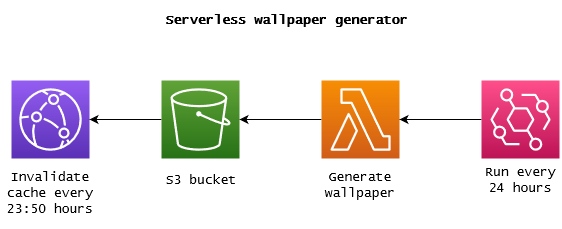

The diagram above was exported from draw.io. Its source (the exported page's mxGraphModel, read from the mxfile embedded in the PNG):
<mxGraphModel dx="1434" dy="792" grid="1" gridSize="10" guides="1" tooltips="1" connect="1" arrows="1" fold="1" page="1" pageScale="1" pageWidth="850" pageHeight="1100" math="0" shadow="0">
  <root>
    <mxCell id="0" />
    <mxCell id="1" parent="0" />
    <mxCell id="KZQAWxhiSCCZVBMhKXBm-7" style="edgeStyle=orthogonalEdgeStyle;rounded=0;orthogonalLoop=1;jettySize=auto;html=1;entryX=1;entryY=0.5;entryDx=0;entryDy=0;entryPerimeter=0;" edge="1" parent="1" source="KZQAWxhiSCCZVBMhKXBm-1" target="KZQAWxhiSCCZVBMhKXBm-2">
      <mxGeometry relative="1" as="geometry" />
    </mxCell>
    <mxCell id="KZQAWxhiSCCZVBMhKXBm-1" value="" style="sketch=0;points=[[0,0,0],[0.25,0,0],[0.5,0,0],[0.75,0,0],[1,0,0],[0,1,0],[0.25,1,0],[0.5,1,0],[0.75,1,0],[1,1,0],[0,0.25,0],[0,0.5,0],[0,0.75,0],[1,0.25,0],[1,0.5,0],[1,0.75,0]];outlineConnect=0;fontColor=#232F3E;gradientColor=#FF4F8B;gradientDirection=north;fillColor=#BC1356;strokeColor=#ffffff;dashed=0;verticalLabelPosition=bottom;verticalAlign=top;align=center;html=1;fontSize=12;fontStyle=0;aspect=fixed;shape=mxgraph.aws4.resourceIcon;resIcon=mxgraph.aws4.eventbridge;" vertex="1" parent="1">
      <mxGeometry x="550" y="370" width="78" height="78" as="geometry" />
    </mxCell>
    <mxCell id="KZQAWxhiSCCZVBMhKXBm-6" style="edgeStyle=orthogonalEdgeStyle;rounded=0;orthogonalLoop=1;jettySize=auto;html=1;entryX=1;entryY=0.5;entryDx=0;entryDy=0;entryPerimeter=0;" edge="1" parent="1" source="KZQAWxhiSCCZVBMhKXBm-2" target="KZQAWxhiSCCZVBMhKXBm-4">
      <mxGeometry relative="1" as="geometry" />
    </mxCell>
    <mxCell id="KZQAWxhiSCCZVBMhKXBm-2" value="" style="sketch=0;points=[[0,0,0],[0.25,0,0],[0.5,0,0],[0.75,0,0],[1,0,0],[0,1,0],[0.25,1,0],[0.5,1,0],[0.75,1,0],[1,1,0],[0,0.25,0],[0,0.5,0],[0,0.75,0],[1,0.25,0],[1,0.5,0],[1,0.75,0]];outlineConnect=0;fontColor=#232F3E;gradientColor=#F78E04;gradientDirection=north;fillColor=#D05C17;strokeColor=#ffffff;dashed=0;verticalLabelPosition=bottom;verticalAlign=top;align=center;html=1;fontSize=12;fontStyle=0;aspect=fixed;shape=mxgraph.aws4.resourceIcon;resIcon=mxgraph.aws4.lambda;" vertex="1" parent="1">
      <mxGeometry x="390" y="370" width="78" height="78" as="geometry" />
    </mxCell>
    <mxCell id="KZQAWxhiSCCZVBMhKXBm-3" value="" style="sketch=0;points=[[0,0,0],[0.25,0,0],[0.5,0,0],[0.75,0,0],[1,0,0],[0,1,0],[0.25,1,0],[0.5,1,0],[0.75,1,0],[1,1,0],[0,0.25,0],[0,0.5,0],[0,0.75,0],[1,0.25,0],[1,0.5,0],[1,0.75,0]];outlineConnect=0;fontColor=#232F3E;gradientColor=#945DF2;gradientDirection=north;fillColor=#5A30B5;strokeColor=#ffffff;dashed=0;verticalLabelPosition=bottom;verticalAlign=top;align=center;html=1;fontSize=12;fontStyle=0;aspect=fixed;shape=mxgraph.aws4.resourceIcon;resIcon=mxgraph.aws4.cloudfront;" vertex="1" parent="1">
      <mxGeometry x="80" y="370" width="78" height="78" as="geometry" />
    </mxCell>
    <mxCell id="KZQAWxhiSCCZVBMhKXBm-9" style="edgeStyle=orthogonalEdgeStyle;rounded=0;orthogonalLoop=1;jettySize=auto;html=1;exitX=0;exitY=0.5;exitDx=0;exitDy=0;exitPerimeter=0;entryX=1;entryY=0.5;entryDx=0;entryDy=0;entryPerimeter=0;" edge="1" parent="1" source="KZQAWxhiSCCZVBMhKXBm-4" target="KZQAWxhiSCCZVBMhKXBm-3">
      <mxGeometry relative="1" as="geometry" />
    </mxCell>
    <mxCell id="KZQAWxhiSCCZVBMhKXBm-4" value="" style="sketch=0;points=[[0,0,0],[0.25,0,0],[0.5,0,0],[0.75,0,0],[1,0,0],[0,1,0],[0.25,1,0],[0.5,1,0],[0.75,1,0],[1,1,0],[0,0.25,0],[0,0.5,0],[0,0.75,0],[1,0.25,0],[1,0.5,0],[1,0.75,0]];outlineConnect=0;fontColor=#232F3E;gradientColor=#60A337;gradientDirection=north;fillColor=#277116;strokeColor=#ffffff;dashed=0;verticalLabelPosition=bottom;verticalAlign=top;align=center;html=1;fontSize=12;fontStyle=0;aspect=fixed;shape=mxgraph.aws4.resourceIcon;resIcon=mxgraph.aws4.s3;" vertex="1" parent="1">
      <mxGeometry x="230" y="370" width="78" height="78" as="geometry" />
    </mxCell>
    <mxCell id="KZQAWxhiSCCZVBMhKXBm-12" value="Generate wallpaper" style="text;html=1;strokeColor=none;fillColor=none;align=center;verticalAlign=middle;whiteSpace=wrap;rounded=0;fontSize=13;fontFamily=Lucida Console;" vertex="1" parent="1">
      <mxGeometry x="399" y="460" width="60" height="30" as="geometry" />
    </mxCell>
    <mxCell id="KZQAWxhiSCCZVBMhKXBm-13" value="Run every 24 hours" style="text;html=1;strokeColor=none;fillColor=none;align=center;verticalAlign=middle;whiteSpace=wrap;rounded=0;fontSize=13;fontFamily=Lucida Console;" vertex="1" parent="1">
      <mxGeometry x="548.5" y="455" width="81" height="30" as="geometry" />
    </mxCell>
    <mxCell id="KZQAWxhiSCCZVBMhKXBm-14" value="Invalidate cache every 23:50 hours" style="text;html=1;strokeColor=none;fillColor=none;align=center;verticalAlign=middle;whiteSpace=wrap;rounded=0;fontSize=13;fontFamily=Lucida Console;" vertex="1" parent="1">
      <mxGeometry x="69" y="448" width="100" height="70" as="geometry" />
    </mxCell>
    <mxCell id="KZQAWxhiSCCZVBMhKXBm-15" value="S3 bucket" style="text;html=1;strokeColor=none;fillColor=none;align=center;verticalAlign=middle;whiteSpace=wrap;rounded=0;fontSize=13;fontFamily=Lucida Console;" vertex="1" parent="1">
      <mxGeometry x="230" y="460" width="80" height="20" as="geometry" />
    </mxCell>
    <mxCell id="KZQAWxhiSCCZVBMhKXBm-16" value="Serverless wallpaper generator" style="text;strokeColor=none;fillColor=none;html=1;fontSize=13;fontStyle=1;verticalAlign=middle;align=center;fontFamily=Lucida Console;" vertex="1" parent="1">
      <mxGeometry x="80" y="290" width="550" height="40" as="geometry" />
    </mxCell>
  </root>
</mxGraphModel>